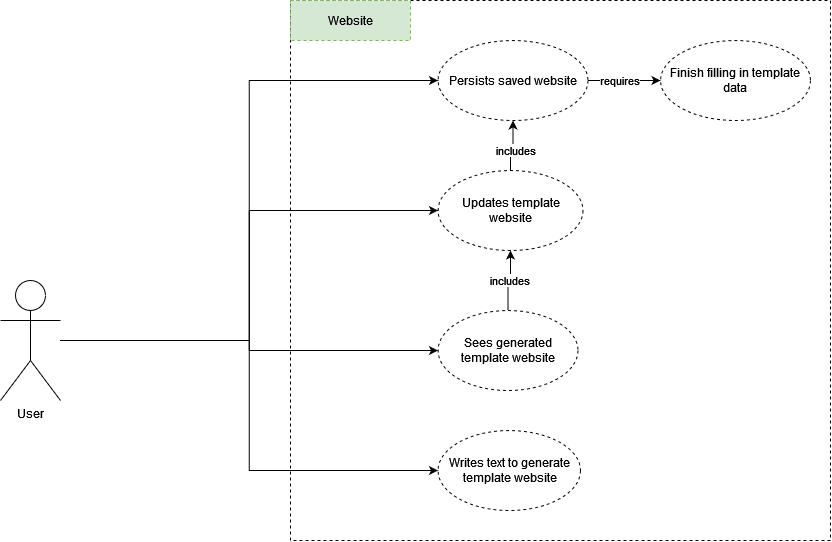

The diagram above was exported from draw.io. Its source (the exported page's mxGraphModel, read from the mxfile embedded in the PNG):
<mxGraphModel dx="1185" dy="627" grid="1" gridSize="10" guides="1" tooltips="1" connect="1" arrows="1" fold="1" page="1" pageScale="1" pageWidth="1200" pageHeight="1920" math="0" shadow="0">
  <root>
    <mxCell id="0" />
    <mxCell id="1" parent="0" />
    <mxCell id="dU7_vtPYlpvZ7pgcyzSU-7" value="" style="rounded=0;whiteSpace=wrap;html=1;dashed=1;fillColor=none;" vertex="1" parent="1">
      <mxGeometry x="510" y="140" width="540" height="540" as="geometry" />
    </mxCell>
    <mxCell id="dU7_vtPYlpvZ7pgcyzSU-12" style="edgeStyle=orthogonalEdgeStyle;rounded=0;orthogonalLoop=1;jettySize=auto;html=1;" edge="1" parent="1" source="dU7_vtPYlpvZ7pgcyzSU-2" target="dU7_vtPYlpvZ7pgcyzSU-10">
      <mxGeometry relative="1" as="geometry" />
    </mxCell>
    <mxCell id="dU7_vtPYlpvZ7pgcyzSU-23" style="edgeStyle=orthogonalEdgeStyle;rounded=0;orthogonalLoop=1;jettySize=auto;html=1;entryX=0;entryY=0.5;entryDx=0;entryDy=0;" edge="1" parent="1" source="dU7_vtPYlpvZ7pgcyzSU-2" target="dU7_vtPYlpvZ7pgcyzSU-9">
      <mxGeometry relative="1" as="geometry" />
    </mxCell>
    <mxCell id="dU7_vtPYlpvZ7pgcyzSU-24" style="edgeStyle=orthogonalEdgeStyle;rounded=0;orthogonalLoop=1;jettySize=auto;html=1;entryX=0;entryY=0.5;entryDx=0;entryDy=0;" edge="1" parent="1" source="dU7_vtPYlpvZ7pgcyzSU-2" target="dU7_vtPYlpvZ7pgcyzSU-11">
      <mxGeometry relative="1" as="geometry" />
    </mxCell>
    <mxCell id="dU7_vtPYlpvZ7pgcyzSU-25" style="edgeStyle=orthogonalEdgeStyle;rounded=0;orthogonalLoop=1;jettySize=auto;html=1;entryX=0;entryY=0.5;entryDx=0;entryDy=0;" edge="1" parent="1" source="dU7_vtPYlpvZ7pgcyzSU-2" target="dU7_vtPYlpvZ7pgcyzSU-13">
      <mxGeometry relative="1" as="geometry" />
    </mxCell>
    <mxCell id="dU7_vtPYlpvZ7pgcyzSU-2" value="User" style="shape=umlActor;verticalLabelPosition=bottom;verticalAlign=top;html=1;outlineConnect=0;" vertex="1" parent="1">
      <mxGeometry x="220" y="420" width="60" height="120" as="geometry" />
    </mxCell>
    <mxCell id="dU7_vtPYlpvZ7pgcyzSU-8" value="Website" style="rounded=0;whiteSpace=wrap;html=1;dashed=1;fillColor=#d5e8d4;strokeColor=#82b366;" vertex="1" parent="1">
      <mxGeometry x="510" y="140" width="120" height="40" as="geometry" />
    </mxCell>
    <mxCell id="dU7_vtPYlpvZ7pgcyzSU-9" value="Writes text to generate template website" style="ellipse;whiteSpace=wrap;html=1;dashed=1;fillColor=none;" vertex="1" parent="1">
      <mxGeometry x="657.5" y="570" width="142.5" height="80" as="geometry" />
    </mxCell>
    <mxCell id="dU7_vtPYlpvZ7pgcyzSU-22" value="includes" style="edgeStyle=orthogonalEdgeStyle;rounded=0;orthogonalLoop=1;jettySize=auto;html=1;" edge="1" parent="1" source="dU7_vtPYlpvZ7pgcyzSU-10" target="dU7_vtPYlpvZ7pgcyzSU-11">
      <mxGeometry relative="1" as="geometry" />
    </mxCell>
    <mxCell id="dU7_vtPYlpvZ7pgcyzSU-10" value="Sees generated template website" style="ellipse;whiteSpace=wrap;html=1;dashed=1;fillColor=none;" vertex="1" parent="1">
      <mxGeometry x="657.5" y="450" width="140" height="80" as="geometry" />
    </mxCell>
    <mxCell id="dU7_vtPYlpvZ7pgcyzSU-15" style="edgeStyle=orthogonalEdgeStyle;rounded=0;orthogonalLoop=1;jettySize=auto;html=1;" edge="1" parent="1" source="dU7_vtPYlpvZ7pgcyzSU-11" target="dU7_vtPYlpvZ7pgcyzSU-13">
      <mxGeometry relative="1" as="geometry" />
    </mxCell>
    <mxCell id="dU7_vtPYlpvZ7pgcyzSU-16" value="includes" style="edgeLabel;html=1;align=center;verticalAlign=middle;resizable=0;points=[];" vertex="1" connectable="0" parent="dU7_vtPYlpvZ7pgcyzSU-15">
      <mxGeometry x="-0.2033" y="2" relative="1" as="geometry">
        <mxPoint x="7" as="offset" />
      </mxGeometry>
    </mxCell>
    <mxCell id="dU7_vtPYlpvZ7pgcyzSU-11" value="Updates template website" style="ellipse;whiteSpace=wrap;html=1;dashed=1;fillColor=none;" vertex="1" parent="1">
      <mxGeometry x="657.5" y="310" width="145" height="80" as="geometry" />
    </mxCell>
    <mxCell id="dU7_vtPYlpvZ7pgcyzSU-20" style="edgeStyle=orthogonalEdgeStyle;rounded=0;orthogonalLoop=1;jettySize=auto;html=1;" edge="1" parent="1" source="dU7_vtPYlpvZ7pgcyzSU-13" target="dU7_vtPYlpvZ7pgcyzSU-18">
      <mxGeometry relative="1" as="geometry" />
    </mxCell>
    <mxCell id="dU7_vtPYlpvZ7pgcyzSU-21" value="requires" style="edgeLabel;html=1;align=center;verticalAlign=middle;resizable=0;points=[];" vertex="1" connectable="0" parent="dU7_vtPYlpvZ7pgcyzSU-20">
      <mxGeometry x="-0.2857" relative="1" as="geometry">
        <mxPoint x="5" as="offset" />
      </mxGeometry>
    </mxCell>
    <mxCell id="dU7_vtPYlpvZ7pgcyzSU-13" value="Persists saved website" style="ellipse;whiteSpace=wrap;html=1;dashed=1;fillColor=none;" vertex="1" parent="1">
      <mxGeometry x="657.5" y="180" width="150" height="80" as="geometry" />
    </mxCell>
    <mxCell id="dU7_vtPYlpvZ7pgcyzSU-18" value="Finish filling in template data" style="ellipse;whiteSpace=wrap;html=1;dashed=1;fillColor=none;" vertex="1" parent="1">
      <mxGeometry x="880" y="180" width="150" height="80" as="geometry" />
    </mxCell>
  </root>
</mxGraphModel>